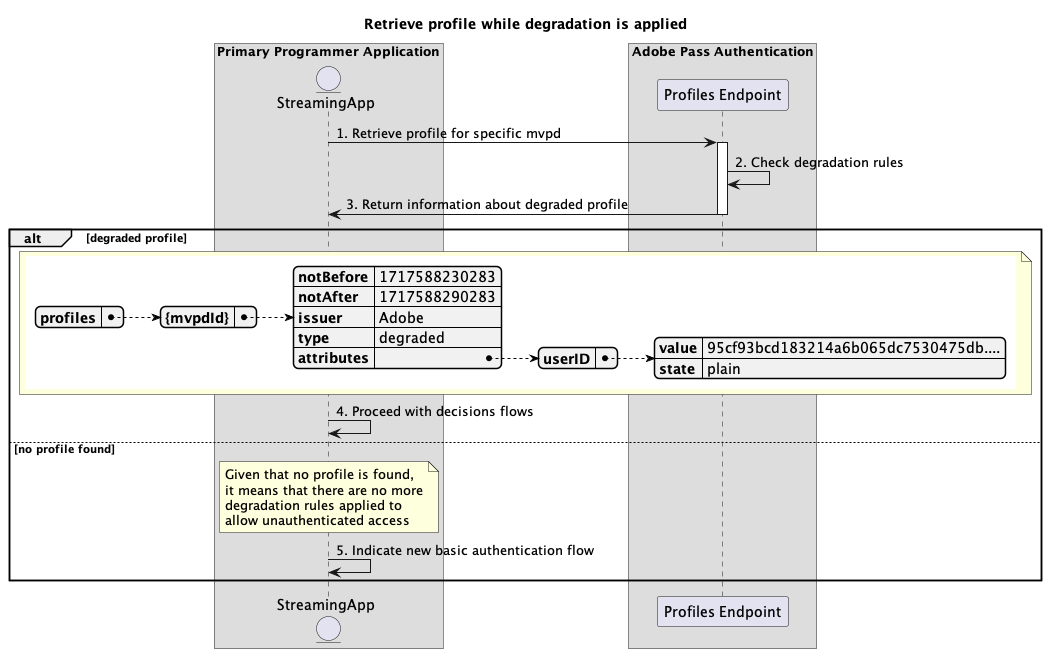

The diagram above was rendered by PlantUML. Its source (embedded in the PNG):
@startuml
title "Retrieve profile while degradation is applied"


box "Primary Programmer Application"
    entity "StreamingApp"
end box

box "Adobe Pass Authentication"
    participant "Profiles Endpoint"
end box


StreamingApp -> "Profiles Endpoint": 1. Retrieve profile for specific mvpd

activate "Profiles Endpoint"

"Profiles Endpoint" -> "Profiles Endpoint": 2. Check degradation rules
"Profiles Endpoint" -> StreamingApp: 3. Return information about degraded profile

deactivate "Profiles Endpoint"

alt degraded profile

note over StreamingApp, "Profiles Endpoint"
{{json
{
   "profiles": {
      "{mvpdId}": {
         "notBefore": 1717588230283,
         "notAfter": 1717588290283,
         "issuer": "Adobe",
         "type": "degraded",
         "attributes": {
            "userID": {
               "value": "95cf93bcd183214a6b065dc7530475db....",
               "state": "plain"
            }
         }
      }
   }
}
}}
end note

StreamingApp -> "StreamingApp" : 4. Proceed with decisions flows

else no profile found

note over StreamingApp
Given that no profile is found,
it means that there are no more
degradation rules applied to
allow unauthenticated access
end note

StreamingApp -> "StreamingApp" : 5. Indicate new basic authentication flow

end alt

@enduml